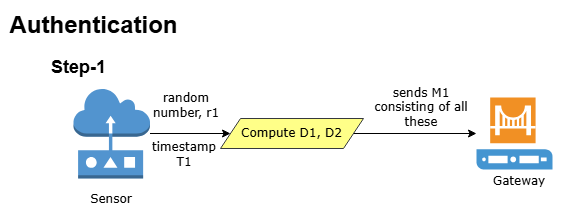

The diagram above was exported from draw.io. Its source (the exported page's mxGraphModel, read from the mxfile embedded in the PNG):
<mxGraphModel dx="1030" dy="562" grid="0" gridSize="10" guides="1" tooltips="1" connect="1" arrows="1" fold="1" page="1" pageScale="1" pageWidth="850" pageHeight="1100" math="0" shadow="0">
  <root>
    <mxCell id="0" />
    <mxCell id="1" parent="0" />
    <mxCell id="ssVlen8VnPYmEEzdVyr6-1" parent="1" style="text;html=1;whiteSpace=wrap;strokeColor=none;fillColor=none;align=center;verticalAlign=middle;rounded=0;" value="&lt;font style=&quot;font-size: 24px;&quot;&gt;&lt;b style=&quot;&quot;&gt;Authentication&lt;/b&gt;&lt;/font&gt;" vertex="1">
      <mxGeometry height="30" width="103" x="96" y="76" as="geometry" />
    </mxCell>
    <mxCell id="ssVlen8VnPYmEEzdVyr6-2" edge="1" parent="1" source="ssVlen8VnPYmEEzdVyr6-3" style="edgeStyle=orthogonalEdgeStyle;rounded=0;orthogonalLoop=1;jettySize=auto;html=1;fontFamily=Helvetica;fontSize=12;fontColor=default;" target="ssVlen8VnPYmEEzdVyr6-7" value="">
      <mxGeometry relative="1" as="geometry" />
    </mxCell>
    <mxCell id="ssVlen8VnPYmEEzdVyr6-3" parent="1" style="outlineConnect=0;dashed=0;verticalLabelPosition=bottom;verticalAlign=top;align=center;html=1;shape=mxgraph.aws3.sensor;fillColor=#5294CF;gradientColor=none;" value="" vertex="1">
      <mxGeometry height="90" width="76.5" x="127" y="154" as="geometry" />
    </mxCell>
    <mxCell id="ssVlen8VnPYmEEzdVyr6-4" parent="1" style="shadow=0;dashed=0;html=1;strokeColor=none;fillColor=#4495D1;labelPosition=center;verticalLabelPosition=bottom;verticalAlign=top;align=center;outlineConnect=0;shape=mxgraph.veeam.gateway_server;" value="" vertex="1">
      <mxGeometry height="72" width="76" x="530" y="163" as="geometry" />
    </mxCell>
    <mxCell id="ssVlen8VnPYmEEzdVyr6-5" parent="1" style="text;html=1;whiteSpace=wrap;strokeColor=none;fillColor=none;align=center;verticalAlign=middle;rounded=0;" value="&lt;font face=&quot;Verdana&quot;&gt;Gateway&lt;/font&gt;" vertex="1">
      <mxGeometry height="30" width="60" x="542.75" y="232" as="geometry" />
    </mxCell>
    <mxCell id="ssVlen8VnPYmEEzdVyr6-6" edge="1" parent="1" source="ssVlen8VnPYmEEzdVyr6-7" style="edgeStyle=orthogonalEdgeStyle;rounded=0;orthogonalLoop=1;jettySize=auto;html=1;exitX=1;exitY=0.5;exitDx=0;exitDy=0;fontFamily=Helvetica;fontSize=12;fontColor=default;" target="ssVlen8VnPYmEEzdVyr6-4">
      <mxGeometry relative="1" as="geometry" />
    </mxCell>
    <mxCell id="ssVlen8VnPYmEEzdVyr6-7" parent="1" style="shape=parallelogram;perimeter=parallelogramPerimeter;whiteSpace=wrap;html=1;fixedSize=1;rounded=0;align=center;verticalAlign=middle;fontFamily=Helvetica;fontSize=12;fillColor=#ffff88;strokeColor=#36393d;" value="&lt;font face=&quot;Verdana&quot;&gt;Compute D1, D2&lt;/font&gt;" vertex="1">
      <mxGeometry height="30" width="143" x="274" y="184" as="geometry" />
    </mxCell>
    <mxCell id="ssVlen8VnPYmEEzdVyr6-8" parent="1" style="text;html=1;whiteSpace=wrap;strokeColor=none;fillColor=none;align=center;verticalAlign=middle;rounded=0;fontFamily=Helvetica;fontSize=12;fontColor=default;" value="&lt;font face=&quot;Verdana&quot;&gt;random number, r1&lt;/font&gt;" vertex="1">
      <mxGeometry height="30" width="78" x="201" y="156" as="geometry" />
    </mxCell>
    <mxCell id="ssVlen8VnPYmEEzdVyr6-9" parent="1" style="text;html=1;whiteSpace=wrap;strokeColor=none;fillColor=none;align=center;verticalAlign=middle;rounded=0;fontFamily=Helvetica;fontSize=12;fontColor=default;" value="&lt;font face=&quot;Verdana&quot;&gt;sends M1 consisting of all these&lt;/font&gt;" vertex="1">
      <mxGeometry height="30" width="106" x="422" y="158" as="geometry" />
    </mxCell>
    <mxCell id="ssVlen8VnPYmEEzdVyr6-10" parent="1" style="text;html=1;whiteSpace=wrap;strokeColor=none;fillColor=none;align=center;verticalAlign=middle;rounded=0;" value="&lt;font style=&quot;font-size: 18px;&quot;&gt;&lt;b style=&quot;&quot;&gt;Step-1&lt;/b&gt;&lt;/font&gt;" vertex="1">
      <mxGeometry height="30" width="103" x="81" y="118" as="geometry" />
    </mxCell>
    <mxCell id="vSYOFR6IxleywQ1YKP3j-1" parent="1" style="text;html=1;whiteSpace=wrap;strokeColor=none;fillColor=none;align=center;verticalAlign=middle;rounded=0;" value="&lt;font face=&quot;Verdana&quot;&gt;Sensor&lt;/font&gt;" vertex="1">
      <mxGeometry height="30" width="60" x="135.25" y="250" as="geometry" />
    </mxCell>
    <mxCell id="vSYOFR6IxleywQ1YKP3j-2" parent="1" style="text;html=1;whiteSpace=wrap;strokeColor=none;fillColor=none;align=center;verticalAlign=middle;rounded=0;fontFamily=Helvetica;fontSize=12;fontColor=default;" value="&lt;font face=&quot;Verdana&quot;&gt;timestamp T1&lt;/font&gt;" vertex="1">
      <mxGeometry height="30" width="78" x="199" y="205" as="geometry" />
    </mxCell>
  </root>
</mxGraphModel>